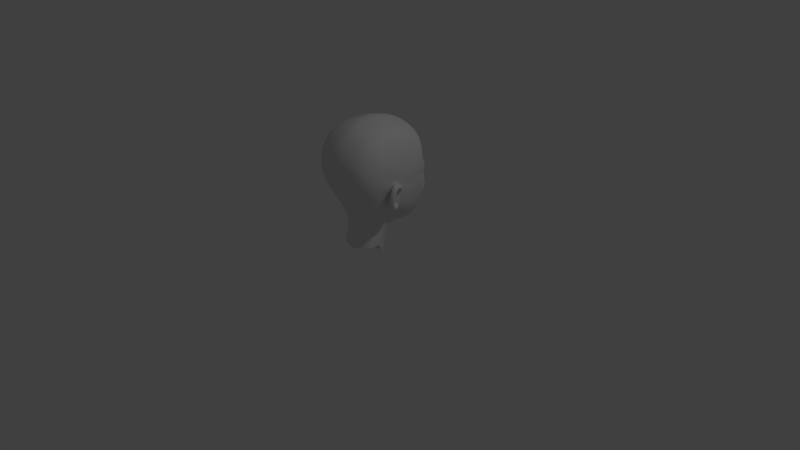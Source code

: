 # Source: JAPONES_FACE_V01.blend  (saved by Blender 2.79.0; exported with 4.5.12 LTS)
import bpy
from mathutils import Matrix  # noqa: F401  (used for matrix-valued properties, if any)

bpy.ops.wm.read_factory_settings(use_empty=True)
scene = bpy.context.scene
scene.name = 'Scene'

# ---- collections
col_collection_1 = bpy.data.collections.new('Collection 1'); scene.collection.children.link(col_collection_1)

# ---- world
world_world = bpy.data.worlds.new('World'); scene.world = world_world
world_world.color = (0.05088, 0.05088, 0.05088)
world_world.use_sun_shadow = False
world_world.sun_shadow_jitter_overblur = 0.0
world_world.cycles.sampling_method = 'MANUAL'

# ---- cameras
cam_camera = bpy.data.cameras.new('Camera')
cam_camera.clip_end = 100.0
cam_camera.lens = 35.0
cam_camera.sensor_width = 32.0
cam_camera.sensor_height = 18.0
cam_camera.ortho_scale = 7.314
cam_camera.dof.focus_distance = 0.0
cam_camera.dof.aperture_fstop = 128.0

# ---- lights
light_lamp = bpy.data.lights.new('Lamp', 'POINT')
light_lamp.transmission_factor = 0.0
light_lamp.cutoff_distance = 30.0
light_lamp.energy = 100.0
light_lamp.shadow_buffer_clip_start = 1.001
light_lamp.shadow_soft_size = 0.1
light_lamp.shadow_maximum_resolution = 0.006
light_lamp.use_absolute_resolution = True

# ---- meshes
me_olhos = bpy.data.meshes.new('OLHOS')
me_olhos.from_pydata([(0.1821, 1.201, -0.6469), (0.1846, 1.219, -0.6071), (0.2644, 1.19, -0.6101), (0.2524, 1.176, -0.6496), (0.1901, 1.21, -0.5216), (0.1926, 1.184, -0.4863), (0.2447, 1.166, -0.4882), (0.2603, 1.185, -0.5243), (0.1804, 1.17, -0.6782), (0.2325, 1.152, -0.6802), (0.1873, 1.222, -0.5635), (0.2672, 1.193, -0.5666), (0.1944, 1.148, -0.4618), (0.1954, 1.105, -0.4512), (0.2222, 1.138, -0.4629), (0.1795, 1.131, -0.6973), (0.2072, 1.121, -0.6984), (0.1795, 1.087, -0.7018), (0.2983, 1.121, -0.5221), (0.3104, 1.12, -0.5641), (0.2372, 1.113, -0.462), (0.2607, 1.104, -0.6786), (0.2222, 1.096, -0.6975), (0.3077, 1.117, -0.6076), (0.2729, 1.118, -0.4866), (0.2904, 1.112, -0.6474), (0.2324, 1.084, -0.4596), (0.264, 1.064, -0.4821), (0.2175, 1.067, -0.6951), (0.294, 1.034, -0.6008), (0.2784, 1.038, -0.6413), (0.2863, 1.047, -0.516), (0.2518, 1.05, -0.6741), (0.2968, 1.037, -0.5572), (0.222, 0.99, -0.6343), (0.2099, 1.014, -0.6689), (0.2299, 0.999, -0.509), (0.2326, 0.9821, -0.5492), (0.2101, 1.065, -0.4568), (0.1952, 1.048, -0.6923), (0.2298, 0.979, -0.5927), (0.2221, 1.028, -0.4769), (0.1547, 1.013, -0.6654), (0.1658, 1.047, -0.6905), (0.148, 0.9815, -0.5438), (0.1452, 0.9783, -0.5873), (0.1807, 1.064, -0.455), (0.1669, 1.027, -0.4734), (0.1476, 0.9894, -0.6295), (0.1555, 0.9984, -0.5042), (0.07972, 1.032, -0.587), (0.08995, 1.037, -0.6293), (0.1241, 1.062, -0.4732), (0.09791, 1.046, -0.504), (0.1119, 1.049, -0.6652), (0.08248, 1.035, -0.5435), (0.158, 1.083, -0.4549), (0.1431, 1.066, -0.6904), (0.08407, 1.119, -0.5083), (0.06675, 1.118, -0.5485), (0.1525, 1.112, -0.4566), (0.1017, 1.103, -0.6684), (0.1376, 1.095, -0.6921), (0.06399, 1.115, -0.592), (0.1139, 1.117, -0.4764), (0.07612, 1.11, -0.6337), (0.1669, 1.138, -0.4593), (0.1409, 1.165, -0.4816), (0.152, 1.121, -0.6948), (0.1054, 1.189, -0.5999), (0.1125, 1.175, -0.6406), (0.1205, 1.184, -0.5153), (0.1287, 1.151, -0.6736), (0.1082, 1.192, -0.5564), (-0.2484, 1.201, -0.6469), (-0.2459, 1.219, -0.6071), (-0.1661, 1.19, -0.6101), (-0.1781, 1.176, -0.6496), (-0.2404, 1.21, -0.5216), (-0.2379, 1.184, -0.4863), (-0.1858, 1.166, -0.4882), (-0.1702, 1.185, -0.5243), (-0.2501, 1.17, -0.6782), (-0.198, 1.152, -0.6802), (-0.2432, 1.222, -0.5635), (-0.1633, 1.193, -0.5666), (-0.2361, 1.148, -0.4618), (-0.2351, 1.105, -0.4512), (-0.2084, 1.138, -0.4629), (-0.251, 1.131, -0.6973), (-0.2233, 1.121, -0.6984), (-0.251, 1.087, -0.7018), (-0.1322, 1.121, -0.5221), (-0.1201, 1.12, -0.5641), (-0.1933, 1.113, -0.462), (-0.1698, 1.104, -0.6786), (-0.2083, 1.096, -0.6975), (-0.1228, 1.117, -0.6076), (-0.1576, 1.118, -0.4866), (-0.1401, 1.112, -0.6474), (-0.1981, 1.084, -0.4596), (-0.1665, 1.064, -0.4821), (-0.213, 1.067, -0.6951), (-0.1365, 1.034, -0.6008), (-0.1521, 1.038, -0.6413), (-0.1442, 1.047, -0.516), (-0.1787, 1.05, -0.6741), (-0.1337, 1.037, -0.5572), (-0.2085, 0.99, -0.6343), (-0.2206, 1.014, -0.6689), (-0.2006, 0.999, -0.509), (-0.1979, 0.9821, -0.5492), (-0.2204, 1.065, -0.4568), (-0.2353, 1.048, -0.6923), (-0.2007, 0.979, -0.5927), (-0.2084, 1.028, -0.4769), (-0.2758, 1.013, -0.6654), (-0.2647, 1.047, -0.6905), (-0.2825, 0.9815, -0.5438), (-0.2853, 0.9783, -0.5873), (-0.2498, 1.064, -0.455), (-0.2636, 1.027, -0.4734), (-0.2829, 0.9894, -0.6295), (-0.275, 0.9984, -0.5042), (-0.3508, 1.032, -0.587), (-0.3405, 1.037, -0.6293), (-0.3064, 1.062, -0.4732), (-0.3326, 1.046, -0.504), (-0.3186, 1.049, -0.6652), (-0.348, 1.035, -0.5435), (-0.2725, 1.083, -0.4549), (-0.2874, 1.066, -0.6904), (-0.3464, 1.119, -0.5083), (-0.3637, 1.118, -0.5485), (-0.278, 1.112, -0.4566), (-0.3288, 1.103, -0.6684), (-0.2929, 1.095, -0.6921), (-0.3665, 1.115, -0.592), (-0.3166, 1.117, -0.4764), (-0.3544, 1.11, -0.6337), (-0.2636, 1.138, -0.4593), (-0.2896, 1.165, -0.4816), (-0.2785, 1.121, -0.6948), (-0.3251, 1.189, -0.5999), (-0.318, 1.175, -0.6406), (-0.31, 1.184, -0.5153), (-0.3018, 1.151, -0.6736), (-0.3223, 1.192, -0.5564)], [], [(0, 1, 2, 3), (4, 5, 6, 7), (8, 0, 3, 9), (10, 4, 7, 11), (12, 13, 14), (15, 8, 9, 16), (1, 10, 11, 2), (5, 12, 14, 6), (17, 15, 16), (11, 7, 18, 19), (14, 13, 20), (16, 9, 21, 22), (2, 11, 19, 23), (6, 14, 20, 24), (17, 16, 22), (3, 2, 23, 25), (7, 6, 24, 18), (9, 3, 25, 21), (24, 20, 26, 27), (17, 22, 28), (25, 23, 29, 30), (18, 24, 27, 31), (21, 25, 30, 32), (19, 18, 31, 33), (20, 13, 26), (22, 21, 32, 28), (23, 19, 33, 29), (32, 30, 34, 35), (33, 31, 36, 37), (26, 13, 38), (28, 32, 35, 39), (29, 33, 37, 40), (27, 26, 38, 41), (17, 28, 39), (30, 29, 40, 34), (31, 27, 41, 36), (39, 35, 42, 43), (40, 37, 44, 45), (41, 38, 46, 47), (17, 39, 43), (34, 40, 45, 48), (36, 41, 47, 49), (35, 34, 48, 42), (37, 36, 49, 44), (38, 13, 46), (48, 45, 50, 51), (49, 47, 52, 53), (42, 48, 51, 54), (44, 49, 53, 55), (46, 13, 56), (43, 42, 54, 57), (45, 44, 55, 50), (47, 46, 56, 52), (17, 43, 57), (55, 53, 58, 59), (56, 13, 60), (57, 54, 61, 62), (50, 55, 59, 63), (52, 56, 60, 64), (17, 57, 62), (51, 50, 63, 65), (53, 52, 64, 58), (54, 51, 65, 61), (64, 60, 66, 67), (17, 62, 68), (65, 63, 69, 70), (58, 64, 67, 71), (61, 65, 70, 72), (59, 58, 71, 73), (60, 13, 66), (62, 61, 72, 68), (63, 59, 73, 69), (72, 70, 0, 8), (73, 71, 4, 10), (66, 13, 12), (68, 72, 8, 15), (69, 73, 10, 1), (67, 66, 12, 5), (17, 68, 15), (70, 69, 1, 0), (71, 67, 5, 4), (74, 75, 76, 77), (78, 79, 80, 81), (82, 74, 77, 83), (84, 78, 81, 85), (86, 87, 88), (89, 82, 83, 90), (75, 84, 85, 76), (79, 86, 88, 80), (91, 89, 90), (85, 81, 92, 93), (88, 87, 94), (90, 83, 95, 96), (76, 85, 93, 97), (80, 88, 94, 98), (91, 90, 96), (77, 76, 97, 99), (81, 80, 98, 92), (83, 77, 99, 95), (98, 94, 100, 101), (91, 96, 102), (99, 97, 103, 104), (92, 98, 101, 105), (95, 99, 104, 106), (93, 92, 105, 107), (94, 87, 100), (96, 95, 106, 102), (97, 93, 107, 103), (106, 104, 108, 109), (107, 105, 110, 111), (100, 87, 112), (102, 106, 109, 113), (103, 107, 111, 114), (101, 100, 112, 115), (91, 102, 113), (104, 103, 114, 108), (105, 101, 115, 110), (113, 109, 116, 117), (114, 111, 118, 119), (115, 112, 120, 121), (91, 113, 117), (108, 114, 119, 122), (110, 115, 121, 123), (109, 108, 122, 116), (111, 110, 123, 118), (112, 87, 120), (122, 119, 124, 125), (123, 121, 126, 127), (116, 122, 125, 128), (118, 123, 127, 129), (120, 87, 130), (117, 116, 128, 131), (119, 118, 129, 124), (121, 120, 130, 126), (91, 117, 131), (129, 127, 132, 133), (130, 87, 134), (131, 128, 135, 136), (124, 129, 133, 137), (126, 130, 134, 138), (91, 131, 136), (125, 124, 137, 139), (127, 126, 138, 132), (128, 125, 139, 135), (138, 134, 140, 141), (91, 136, 142), (139, 137, 143, 144), (132, 138, 141, 145), (135, 139, 144, 146), (133, 132, 145, 147), (134, 87, 140), (136, 135, 146, 142), (137, 133, 147, 143), (146, 144, 74, 82), (147, 145, 78, 84), (140, 87, 86), (142, 146, 82, 89), (143, 147, 84, 75), (141, 140, 86, 79), (91, 142, 89), (144, 143, 75, 74), (145, 141, 79, 78)])
me_olhos.use_remesh_preserve_volume = False
me_olhos.use_remesh_preserve_attributes = False
me_olhos.use_mirror_vertex_groups = False
me_olhos.update()
me_japones = bpy.data.meshes.new('JAPONES')
me_japones.from_pydata([(-0.009788, 0.6935, -0.7145), (-0.009831, 0.6619, -0.7176), (-0.03274, 0.6659, -0.7185), (-0.03052, 0.7057, -0.7156), (-0.02105, 0.6959, -0.7151), (-0.04554, 0.6681, -0.719), (-0.1042, 0.6677, -0.7087), (-0.09344, 0.7196, -0.7008), (-0.06774, 0.7039, -0.7091), (-0.04128, 0.7204, -0.7106), (-0.2152, 0.5701, -0.6194), (-0.225, 0.6122, -0.6691), (-0.1845, 0.5926, -0.677), (-0.1893, 0.5859, -0.6647), (-0.1955, 0.5771, -0.6483), (-0.06004, 0.5896, -0.7225), (-0.03599, 0.5828, -0.7148), (-0.009903, 0.5705, -0.7229), (-0.009393, 0.5679, -0.6857), (-0.06143, 0.5765, -0.6876), (-0.04364, 0.7259, -0.8005), (-0.05915, 0.7288, -0.7978), (-0.06851, 0.7305, -0.7962), (-0.08077, 0.7388, -0.7889), (-0.06646, 0.7456, -0.8058), (-0.03745, 0.7402, -0.8137), (-0.1941, 0.6821, -0.6989), (-0.1897, 0.7115, -0.7089), (-0.109, 0.7595, -0.6814), (-0.1058, 0.7388, -0.6881), (-0.2352, 0.717, -0.6992), (-0.1655, 0.756, -0.6983), (-0.09865, 0.7933, -0.6975), (-0.01113, 0.7341, -0.8122), (-0.01095, 0.7201, -0.7995), (-0.02278, 0.7223, -0.7999), (-0.03238, 0.7242, -0.8003), (-0.05593, 0.9313, -0.698), (-0.06774, 0.9236, -0.6833), (-0.07506, 0.9636, -0.678), (-0.03509, 0.9787, -0.7048), (-0.03281, 0.9378, -0.7108), (-0.1704, 1.835, -0.1268), (-0.3326, 1.766, -0.1246), (-0.2897, 1.784, 0.1594), (-0.05912, 1.843, 0.1563), (-0.06291, 1.863, -0.1282), (-0.4991, 1.207, -0.2762), (-0.5167, 1.237, -0.1209), (-0.5019, 1.473, -0.1224), (-0.4691, 1.388, -0.4319), (-0.4845, 1.183, -0.4053), (-0.2044, 0.9639, -0.6688), (-0.2928, 0.9614, -0.6681), (-0.2309, 0.9946, -0.6739), (-0.1469, 1.014, -0.6579), (-0.1529, 0.9703, -0.6671), (-0.5162, 0.9769, -0.0333), (-0.5258, 1.022, -0.03048), (-0.5139, 1.009, -0.07372), (-0.5089, 1.007, -0.08714), (-0.4995, 0.9512, -0.08895), (-0.4625, 0.7876, -0.07362), (-0.5074, 0.8722, -0.02969), (-0.5165, 0.9255, -0.04072), (-0.4535, 0.7847, -0.0849), (-0.5184, 0.9328, 0.09541), (-0.5029, 0.9006, 0.07567), (-0.4905, 0.8746, 0.05687), (-0.5127, 0.8558, 0.05354), (-0.5452, 0.9238, 0.1027), (-0.4887, 0.9762, -0.01015), (-0.5099, 1.029, -0.02049), (-0.5017, 1.042, -0.01788), (-0.4878, 0.9355, 0.01441), (-0.4811, 0.8886, 0.008048), (-0.4772, 0.8883, 0.03249), (-0.4765, 0.8882, 0.0365), (-0.4845, 0.8928, 0.05346), (-0.4907, 0.924, 0.05178), (-0.4945, 0.9494, 0.04594), (-0.4923, 0.9702, 0.02379), (-0.5211, 0.9425, 0.0659), (-0.4769, 0.874, 0.02707), (-0.5161, 1.005, 0.02179), (-0.5216, 0.9794, 0.05261), (-0.5282, 1.079, 0.06836), (-0.5179, 1.095, 0.03457), (-0.5115, 1.085, 0.01111), (-0.5577, 0.9017, 0.1711), (-0.5193, 0.9017, 0.1711), (-0.5361, 0.9936, 0.1681), (-0.5444, 1.039, 0.1666), (-0.5828, 1.039, 0.1666), (-0.5276, 1.237, -0.01754), (-0.4931, 1.153, 0.007463), (-0.4981, 1.273, 0.2227), (-0.4981, 1.378, 0.2128), (-0.4981, 1.453, 0.1621), (0.001457, 0.6959, -0.7154), (0.0109, 0.7057, -0.7162), (0.01304, 0.6659, -0.7191), (0.04829, 0.7039, -0.7107), (0.07421, 0.7196, -0.7031), (0.08479, 0.6677, -0.7113), (0.02583, 0.6681, -0.72), (0.0218, 0.7204, -0.7114), (0.171, 0.5859, -0.6696), (0.1659, 0.5926, -0.6818), (0.2066, 0.6122, -0.675), (0.1982, 0.5701, -0.625), (0.1777, 0.5771, -0.6534), (0.0164, 0.5828, -0.7155), (0.04023, 0.5896, -0.7239), (0.04257, 0.5765, -0.689), (0.04436, 0.7456, -0.8073), (0.05913, 0.7388, -0.7909), (0.04667, 0.7305, -0.7978), (0.03728, 0.7288, -0.7991), (0.02169, 0.7259, -0.8014), (0.01515, 0.7402, -0.8144), (0.08692, 0.7388, -0.6907), (0.09029, 0.7595, -0.6842), (0.1702, 0.7115, -0.7138), (0.1749, 0.6821, -0.7039), (0.07951, 0.7933, -0.7), (0.1463, 0.756, -0.7026), (0.216, 0.717, -0.7054), (0.01045, 0.7242, -0.8009), (0.000864, 0.7223, -0.8002), (0.01578, 0.9787, -0.7055), (0.05646, 0.9636, -0.6798), (0.04899, 0.9236, -0.6849), (0.03679, 0.9313, -0.6993), (0.01333, 0.9378, -0.7114), (0.06338, 1.843, 0.1546), (0.2939, 1.784, 0.1514), (0.3291, 1.766, -0.1337), (0.1669, 1.835, -0.1314), (0.05938, 1.863, -0.1299), (0.4571, 1.388, -0.4446), (0.4984, 1.473, -0.1361), (0.5132, 1.237, -0.135), (0.4914, 1.207, -0.2898), (0.4732, 1.183, -0.4184), (0.1288, 1.014, -0.6617), (0.2124, 0.9946, -0.68), (0.2744, 0.9614, -0.6759), (0.186, 0.9639, -0.6742), (0.1345, 0.9703, -0.671), (0.5063, 1.007, -0.101), (0.5117, 1.009, -0.08777), (0.5247, 1.022, -0.04487), (0.5151, 0.9769, -0.04742), (0.4969, 0.9512, -0.1026), (0.5152, 0.9255, -0.05485), (0.5064, 0.8722, -0.04358), (0.4603, 0.7876, -0.08626), (0.451, 0.7847, -0.09729), (0.5139, 0.8558, 0.03948), (0.4919, 0.8746, 0.04341), (0.5048, 0.9006, 0.06187), (0.5208, 0.9328, 0.08118), (0.5478, 0.9238, 0.08777), (0.5011, 1.042, -0.03162), (0.5092, 1.029, -0.03445), (0.4882, 0.9762, -0.02353), (0.4928, 0.9702, 0.01029), (0.4956, 0.9494, 0.03238), (0.4919, 0.924, 0.03832), (0.4858, 0.8928, 0.04017), (0.4773, 0.8882, 0.02343), (0.4779, 0.8883, 0.0194), (0.4812, 0.8886, -0.005134), (0.4881, 0.9355, 0.001037), (0.5227, 0.9425, 0.0516), (0.4775, 0.874, 0.01399), (0.5187, 1.095, 0.02037), (0.5298, 1.079, 0.05387), (0.5228, 0.9794, 0.0383), (0.5165, 1.005, 0.007643), (0.5116, 1.085, -0.002904), (0.5488, 1.039, 0.1516), (0.5405, 0.9936, 0.1534), (0.5238, 0.9017, 0.1569), (0.5622, 0.9017, 0.1558), (0.5871, 1.039, 0.1506), (0.5038, 1.378, 0.1991), (0.5041, 1.273, 0.209), (0.4931, 1.153, -0.006047), (0.5269, 1.237, -0.03199), (0.5024, 1.453, 0.1484), (-0.009555, 0.5252, -0.6975), (-0.05853, 0.5321, -0.6988), (-0.01012, 0.603, -0.7389), (-0.03538, 0.6106, -0.7379), (-0.03463, 0.6407, -0.7351), (-0.01001, 0.6365, -0.7304), (-0.1722, 0.6239, -0.6891), (-0.1566, 0.6768, -0.7004), (-0.1127, 0.643, -0.7283), (-0.04995, 0.644, -0.7359), (-0.02232, 0.7123, -0.7824), (-0.01071, 0.71, -0.7818), (-0.1215, 0.6085, -0.7255), (-0.1235, 0.5897, -0.7022), (-0.05841, 0.6177, -0.7281), (-0.124, 0.5426, -0.697), (-0.1224, 0.5211, -0.674), (-0.1367, 0.5289, -0.6663), (-0.1811, 0.5534, -0.6557), (-0.05498, 0.5047, -0.6757), (-0.03881, 0.7897, -0.8202), (-0.01123, 0.7893, -0.8197), (-0.03931, 0.819, -0.795), (-0.01092, 0.8177, -0.7974), (-0.03684, 0.8697, -0.7476), (-0.01027, 0.8683, -0.75), (-0.1848, 0.5389, -0.6294), (-0.1205, 0.5038, -0.6467), (-0.1662, 0.5165, -0.6374), (-0.009247, 0.4995, -0.675), (-0.008954, 0.4809, -0.6536), (-0.05428, 0.4834, -0.6497), (-0.125, 0.5765, -0.6859), (-0.05777, 0.815, -0.7853), (-0.05549, 0.8604, -0.7391), (-0.07059, 0.7878, -0.7995), (-0.008921, 0.4333, -0.6512), (-0.05377, 0.4482, -0.6409), (-0.245, 0.6253, -0.6544), (-0.2093, 0.532, -0.6016), (-0.2404, 0.5695, -0.5893), (-0.1845, 0.5069, -0.6148), (-0.116, 0.4666, -0.6341), (-0.2571, 0.575, -0.5712), (-0.2846, 0.6217, -0.6281), (-0.1215, 0.4468, -0.6129), (-0.2047, 0.492, -0.5946), (-0.2354, 0.5209, -0.5744), (-0.06004, 0.42, -0.6287), (-0.008765, 0.4098, -0.6398), (-0.2538, 0.5177, -0.5264), (-0.2831, 0.5884, -0.5484), (-0.1072, 0.4071, -0.5935), (-0.2079, 0.4686, -0.5501), (-0.3089, 0.6387, -0.6017), (-0.05207, 0.3874, -0.6063), (-0.008569, 0.3747, -0.6255), (-0.3116, 0.5933, -0.5169), (-0.3579, 0.6729, -0.5426), (-0.3117, 0.7641, -0.6666), (-0.07166, 0.3674, -0.5504), (-0.1141, 0.392, -0.4951), (-0.007902, 0.3533, -0.5768), (-0.2037, 0.8042, -0.7101), (-0.08525, 0.8353, -0.7014), (-0.272, 0.5151, -0.4709), (-0.2184, 0.4628, -0.4596), (-0.07956, 0.8017, -0.7453), (-0.06797, 0.8559, -0.7202), (-0.09012, 0.782, -0.7752), (-0.0676, 0.7251, -0.7791), (-0.09244, 0.7287, -0.764), (-0.3404, 0.5985, -0.2677), (-0.247, 0.4921, -0.3437), (-0.2201, 0.4985, -0.1774), (-0.2789, 0.5947, -0.09535), (-0.1796, 0.442, -0.3782), (-0.1024, 0.394, -0.4043), (-0.1026, 0.4296, -0.2417), (-0.1489, 0.4585, -0.2144), (-0.05909, 0.3664, -0.4161), (-0.05754, 0.4151, -0.2572), (-0.005945, 0.3615, -0.434), (-0.003788, 0.4003, -0.2765), (-0.3331, 0.5961, -0.4028), (-0.4028, 0.712, -0.3849), (-0.1915, 0.8894, -0.6967), (-0.09766, 0.9004, -0.6905), (-0.3851, 0.8366, -0.6275), (-0.1024, 0.7523, -0.7336), (-0.009687, 0.9774, -0.7071), (-0.03108, 1.01, -0.7034), (-0.00967, 1.008, -0.7059), (-0.03499, 1.07, -0.7218), (-0.03409, 1.031, -0.7098), (-0.062, 1.022, -0.6899), (-0.0462, 1.063, -0.697), (-0.1085, 1.026, -0.6606), (-0.1078, 1.045, -0.6377), (-0.009769, 0.9365, -0.7131), (-0.009786, 1.038, -0.7143), (-0.07167, 0.9982, -0.6792), (-0.1249, 0.9333, -0.6797), (-0.1107, 0.9638, -0.6689), (-0.1004, 0.7742, -0.7056), (-0.301, 0.9189, -0.6908), (-0.3729, 0.8987, -0.6595), (-0.3571, 0.9691, -0.6502), (-0.4444, 0.8831, -0.4176), (-0.458, 0.948, -0.4474), (-0.1379, 1.131, -0.7058), (-0.09656, 1.184, -0.7247), (-0.06041, 1.199, -0.7649), (-0.1961, 1.189, -0.6878), (-0.224, 1.25, -0.675), (-0.2066, 1.297, -0.6835), (-0.125, 1.051, -0.6419), (-0.1488, 1.119, -0.6827), (-0.1455, 1.129, -0.6886), (-0.1923, 1.156, -0.7045), (-0.3075, 1.226, -0.6757), (-0.3275, 1.274, -0.6012), (-0.328, 1.314, -0.6059), (-0.2676, 1.161, -0.6768), (-0.4041, 1.191, -0.6165), (-0.4433, 1.238, -0.5307), (-0.4627, 1.267, -0.5128), (-0.4264, 1.135, -0.5833), (-0.4649, 1.174, -0.4365), (-0.01049, 1.203, -0.7657), (-0.009915, 1.072, -0.7238), (-0.07117, 1.418, -0.7486), (-0.01027, 1.422, -0.7494), (-0.06984, 1.624, -0.6484), (-0.008894, 1.628, -0.6493), (-0.06871, 1.775, -0.4568), (-0.00627, 1.78, -0.4577), (-0.001767, 1.867, -0.129), (0.00213, 1.847, 0.1555), (-0.0577, 1.729, 0.3748), (0.005053, 1.732, 0.3689), (-0.05674, 1.513, 0.5246), (0.007035, 1.523, 0.5136), (-0.05646, 1.286, 0.5583), (0.007607, 1.286, 0.5553), (-0.05676, 1.062, 0.512), (0.007002, 1.067, 0.5111), (-0.05769, 0.8271, 0.3724), (0.005087, 0.8293, 0.3713), (-0.05867, 0.6019, 0.2305), (0.003071, 0.6012, 0.2242), (-0.05788, 0.429, 0.2103), (0.004646, 0.4326, 0.2091), (-0.443, 0.7481, -0.2497), (-0.4651, 0.9206, -0.249), (-0.4829, 0.9996, -0.2475), (-0.1755, 1.737, -0.4481), (-0.4333, 1.681, -0.1233), (-0.4295, 1.661, 0.1612), (-0.324, 1.661, -0.4387), (-0.414, 1.588, -0.4328), (-0.3329, 1.412, -0.6084), (-0.1967, 1.416, -0.6898), (-0.4364, 1.373, -0.5128), (-0.1754, 1.605, -0.647), (-0.3363, 1.543, -0.5823), (-0.3175, 1.037, -0.6605), (-0.2001, 1.016, -0.657), (-0.3267, 0.9996, -0.6589), (-0.3978, 1.017, -0.619), (-0.05584, 0.7162, -0.7105), (-0.03145, 0.715, -0.7829), (-0.05767, 0.731, -0.7795), (-0.04482, 0.725, -0.7848), (-0.1364, 1.027, -0.6259), (-0.4342, 1.089, -0.5468), (-0.3186, 1.086, -0.619), (-0.3058, 1.125, -0.6666), (-0.02208, 0.8475, -0.5991), (-0.02668, 0.8536, -0.6954), (-0.04336, 0.8614, -0.6886), (-0.04098, 0.8421, -0.599), (-0.1976, 0.9237, -0.6872), (-0.4554, 0.9876, -0.5005), (-0.4773, 1.056, -0.2557), (-0.4698, 1.038, -0.3516), (-0.4101, 1.5, -0.4966), (-0.4631, 1.059, -0.4148), (-0.2845, 0.8784, -0.7028), (-0.5109, 1.088, -0.09229), (-0.1459, 0.359, -0.1832), (-0.09959, 0.3456, -0.2149), (-0.09499, 0.1945, -0.1742), (-0.1413, 0.2075, -0.1357), (-0.1891, 0.3778, -0.1399), (-0.172, 0.21, -0.08291), (-0.05452, 0.3395, -0.2323), (-0.04992, 0.1865, -0.1943), (-0.003464, 0.3345, -0.2528), (-0.00297, 0.188, -0.2168), (-0.2126, 0.4278, -0.04822), (-0.2308, 0.2191, 0.02356), (-0.1418, 0.01694, -0.1154), (-0.1721, 0.02983, -0.08573), (-0.08126, 0.01145, -0.1624), (-0.1051, 0.01124, -0.1426), (-0.05804, 0.01491, -0.1728), (-0.002528, 0.02001, -0.1846), (-0.518, 1.093, -0.06978), (-0.5566, 1.095, 0.07113), (-0.5645, 1.016, 0.09991), (-0.6063, 1.023, 0.1111), (-0.5984, 1.102, 0.0823), (-0.5687, 1.152, 0.1152), (-0.6105, 1.146, 0.1043), (-0.6246, 1.033, 0.1557), (-0.5544, 0.8501, 0.04265), (-0.587, 0.9159, 0.09957), (-0.5368, 1.036, -0.0426), (-0.525, 1.034, -0.06506), (-0.4983, 0.8102, 0.09472), (-0.5918, 0.8927, 0.1603), (-0.5401, 0.8045, 0.08383), (-0.4968, 0.8551, 0.01873), (-0.5186, 0.8613, -0.02334), (-0.5385, 0.8494, 0.007837), (-0.5447, 1.102, 0.02749), (-0.5865, 1.108, 0.0166), (-0.4664, 0.7771, 0.01218), (-0.5082, 0.7714, 0.001289), (-0.4735, 0.7831, -0.06038), (-0.5195, 0.929, -0.01305), (-0.5349, 1.011, 0.09299), (-0.5372, 1.091, 8.7e-05), (-0.5466, 1.088, -0.05999), (-0.5789, 1.069, -0.02918), (-0.5732, 1.147, -0.003427), (-0.5315, 1.153, 0.007463), (-0.1686, 1.046, -0.4578), (-0.1319, 1.052, -0.4611), (-0.2215, 1.086, -0.404), (-0.2208, 1.057, -0.4279), (-0.1082, 1.054, -0.465), (-0.1371, 1.111, -0.4739), (-0.1641, 1.127, -0.4617), (-0.2075, 1.129, -0.4457), (-0.2295, 1.109, -0.4148), (-0.1219, 1.093, -0.4702), (-0.2897, 1.676, 0.3566), (-0.4295, 1.565, 0.3041), (-0.4295, 1.059, 0.3306), (-0.4981, 1.086, 0.1221), (-0.4643, 1.021, 0.03339), (-0.4295, 0.9167, 0.2137), (-0.2897, 0.6053, 0.1771), (-0.2264, 0.4282, 0.1518), (-0.4295, 1.396, 0.3908), (-0.2897, 1.47, 0.489), (-0.2897, 1.06, 0.4532), (-0.2897, 0.8562, 0.3204), (-0.4295, 1.222, 0.3922), (-0.2897, 1.266, 0.5065), (-0.4981, 1.148, 0.1971), (-0.2782, 0.6066, 0.05448), (-0.2149, 0.4295, 0.02918), (-0.2377, 0.2423, 0.0899), (-0.2492, 0.241, 0.2125), (-0.05912, 0.197, 0.2715), (-0.5303, 1.152, 0.1152), (-0.4599, 0.8102, 0.09472), (-0.428, 0.7771, 0.01218), (-0.4772, 1.079, 0.008616), (-0.4687, 1.023, 0.009232), (-0.4552, 0.9338, 0.01021), (0.03937, 0.5321, -0.7001), (0.01448, 0.6407, -0.7358), (0.01515, 0.6106, -0.7386), (0.1532, 0.6239, -0.6936), (0.09269, 0.643, -0.7311), (0.1373, 0.6768, -0.7044), (0.02978, 0.644, -0.737), (0.000884, 0.7123, -0.7827), (0.1015, 0.6085, -0.7286), (0.1042, 0.5897, -0.7053), (0.03845, 0.6177, -0.7294), (0.1049, 0.5426, -0.7002), (0.163, 0.5534, -0.6604), (0.1184, 0.5289, -0.6698), (0.1039, 0.5211, -0.6771), (0.03645, 0.5047, -0.677), (0.01633, 0.7897, -0.8209), (0.01752, 0.819, -0.7958), (0.01635, 0.8697, -0.7484), (0.1675, 0.5389, -0.6342), (0.1487, 0.5165, -0.6417), (0.1027, 0.5038, -0.6497), (0.03646, 0.4834, -0.6509), (0.1061, 0.5765, -0.689), (0.03522, 0.8604, -0.7403), (0.03624, 0.815, -0.7865), (0.04867, 0.7878, -0.8011), (0.0362, 0.4482, -0.6421), (0.227, 0.6253, -0.6609), (0.2242, 0.5695, -0.5957), (0.1927, 0.532, -0.6071), (0.1676, 0.5069, -0.6196), (0.09861, 0.4666, -0.637), (0.2673, 0.6217, -0.6356), (0.2413, 0.575, -0.5781), (0.1883, 0.492, -0.6), (0.1046, 0.4468, -0.616), (0.2195, 0.5209, -0.5806), (0.0428, 0.42, -0.6301), (0.2679, 0.5884, -0.556), (0.2393, 0.5177, -0.5331), (0.1928, 0.4686, -0.5556), (0.0909, 0.4071, -0.5962), (0.2923, 0.6387, -0.6099), (0.03545, 0.3874, -0.6075), (0.3429, 0.6729, -0.5522), (0.2973, 0.5933, -0.5253), (0.2933, 0.7641, -0.6749), (0.1005, 0.392, -0.498), (0.05655, 0.3674, -0.5521), (0.06601, 0.8353, -0.7034), (0.1842, 0.8042, -0.7154), (0.259, 0.5151, -0.4782), (0.2058, 0.4628, -0.4654), (0.04822, 0.8559, -0.7218), (0.05911, 0.8017, -0.7472), (0.06885, 0.782, -0.7774), (0.07148, 0.7287, -0.7662), (0.04623, 0.7251, -0.7806), (0.333, 0.5985, -0.277), (0.2762, 0.5947, -0.103), (0.2151, 0.4985, -0.1833), (0.2375, 0.4921, -0.3503), (0.1692, 0.442, -0.3829), (0.143, 0.4585, -0.2184), (0.09595, 0.4296, -0.2444), (0.09132, 0.394, -0.407), (0.05048, 0.4151, -0.2587), (0.04767, 0.3664, -0.4176), (0.3219, 0.5961, -0.4118), (0.3921, 0.712, -0.3958), (0.07871, 0.9004, -0.6929), (0.1723, 0.8894, -0.7017), (0.3678, 0.8366, -0.6378), (0.08227, 0.7523, -0.7362), (0.0118, 1.01, -0.704), (0.01521, 1.07, -0.7224), (0.02709, 1.063, -0.698), (0.04308, 1.022, -0.6914), (0.01463, 1.031, -0.7105), (0.09025, 1.045, -0.6404), (0.09038, 1.026, -0.6633), (0.05304, 0.9982, -0.6809), (0.09238, 0.9638, -0.6717), (0.1062, 0.9333, -0.6829), (0.08103, 0.7742, -0.7081), (0.3392, 0.9691, -0.6598), (0.3547, 0.8987, -0.6695), (0.282, 0.9189, -0.6988), (0.4456, 0.948, -0.4597), (0.4328, 0.8831, -0.4296), (0.07667, 1.184, -0.7271), (0.1185, 1.131, -0.7093), (0.03943, 1.199, -0.7663), (0.2054, 1.25, -0.6809), (0.1772, 1.189, -0.6929), (0.1878, 1.297, -0.6889), (0.13, 1.119, -0.6865), (0.1074, 1.051, -0.6451), (0.1266, 1.129, -0.6924), (0.2889, 1.226, -0.6839), (0.1729, 1.156, -0.7095), (0.3109, 1.274, -0.61), (0.3113, 1.314, -0.6147), (0.387, 1.191, -0.6273), (0.2489, 1.161, -0.6839), (0.4286, 1.238, -0.5426), (0.4485, 1.267, -0.5253), (0.4528, 1.174, -0.4491), (0.4103, 1.135, -0.5948), (0.05064, 1.418, -0.7503), (0.05205, 1.624, -0.6501), (0.05617, 1.775, -0.4586), (0.06795, 1.729, 0.373), (0.07109, 1.513, 0.5228), (0.07174, 1.286, 0.5566), (0.07076, 1.062, 0.5103), (0.06787, 0.8271, 0.3707), (0.06496, 0.6019, 0.2288), (0.0654, 0.429, 0.2087), (0.436, 0.7481, -0.2618), (0.476, 0.9996, -0.2607), (0.4581, 0.9206, -0.2617), (0.1632, 1.737, -0.4528), (0.4337, 1.661, 0.1494), (0.4297, 1.681, -0.1351), (0.402, 1.588, -0.444), (0.3119, 1.661, -0.4474), (0.1777, 1.416, -0.6949), (0.3161, 1.412, -0.6173), (0.4222, 1.373, -0.5245), (0.1576, 1.605, -0.6516), (0.3202, 1.543, -0.5913), (0.2993, 1.037, -0.669), (0.3807, 1.017, -0.6297), (0.3086, 0.9996, -0.6676), (0.182, 1.016, -0.6622), (0.03636, 0.7162, -0.7117), (0.009989, 0.715, -0.7834), (0.0363, 0.731, -0.7808), (0.02331, 0.725, -0.7857), (0.1192, 1.027, -0.6294), (0.3015, 1.086, -0.6275), (0.4191, 1.089, -0.5585), (0.2874, 1.125, -0.6747), (0.007621, 0.8536, -0.6959), (0.005665, 0.8475, -0.5995), (0.02456, 0.8421, -0.5999), (0.02448, 0.8614, -0.6896), (0.1787, 0.9237, -0.6923), (0.4415, 0.9876, -0.5128), (0.46, 1.038, -0.3643), (0.4701, 1.056, -0.2687), (0.3963, 1.5, -0.5076), (0.4516, 1.059, -0.4273), (0.2652, 0.8784, -0.7103), (0.5082, 1.088, -0.1063), (0.1408, 0.359, -0.1871), (0.1375, 0.2075, -0.1395), (0.09019, 0.1945, -0.1767), (0.09367, 0.3456, -0.2176), (0.1852, 0.3778, -0.1451), (0.1696, 0.21, -0.08758), (0.04458, 0.1865, -0.1956), (0.04814, 0.3395, -0.2337), (0.2112, 0.4278, -0.05403), (0.2314, 0.2191, 0.01723), (0.1697, 0.02983, -0.09041), (0.1386, 0.01694, -0.1193), (0.1012, 0.01124, -0.1454), (0.07678, 0.01145, -0.1646), (0.05328, 0.01491, -0.1744), (0.5159, 1.093, -0.08394), (0.5584, 1.095, 0.05586), (0.6004, 1.102, 0.06587), (0.6091, 1.023, 0.09442), (0.5671, 1.016, 0.0844), (0.6286, 1.033, 0.1385), (0.6131, 1.146, 0.08756), (0.5717, 1.152, 0.0996), (0.5895, 0.9159, 0.08345), (0.5554, 0.8501, 0.02745), (0.523, 1.034, -0.07942), (0.5355, 1.036, -0.05729), (0.5007, 0.8102, 0.08104), (0.5422, 0.8045, 0.06901), (0.5959, 0.8927, 0.144), (0.4971, 0.8551, 0.005112), (0.5385, 0.8494, -0.006918), (0.5178, 0.8613, -0.03754), (0.5452, 1.102, 0.01256), (0.5867, 1.108, 0.000529), (0.4717, 0.7831, -0.07333), (0.508, 0.7714, -0.01263), (0.4666, 0.7771, -0.000602), (0.519, 0.929, -0.02727), (0.5373, 1.011, 0.0783), (0.537, 1.091, -0.01463), (0.5447, 1.088, -0.07494), (0.5729, 1.147, -0.01913), (0.5779, 1.069, -0.04503), (0.5315, 1.153, -0.007099), (0.1192, 1.052, -0.4646), (0.156, 1.046, -0.4622), (0.209, 1.057, -0.4338), (0.2103, 1.086, -0.4099), (0.09544, 1.054, -0.4678), (0.1514, 1.127, -0.466), (0.1241, 1.111, -0.4774), (0.1952, 1.129, -0.4512), (0.218, 1.109, -0.4209), (0.109, 1.093, -0.4734), (0.2993, 1.676, 0.3485), (0.4376, 1.565, 0.2922), (0.4384, 1.059, 0.3187), (0.4352, 0.9167, 0.2018), (0.465, 1.021, 0.02066), (0.5013, 1.086, 0.1084), (0.2305, 0.4282, 0.1456), (0.2944, 0.6053, 0.1691), (0.303, 1.47, 0.4808), (0.44, 1.396, 0.3789), (0.2983, 0.8562, 0.3123), (0.302, 1.06, 0.4451), (0.3034, 1.266, 0.4984), (0.4401, 1.222, 0.3803), (0.5034, 1.148, 0.1834), (0.2796, 0.6066, 0.04684), (0.2157, 0.4295, 0.02328), (0.2549, 0.241, 0.2056), (0.2401, 0.2423, 0.08335), (0.06654, 0.197, 0.2698), (0.5333, 1.152, 0.1006), (0.4623, 0.8102, 0.08209), (0.4282, 0.7771, 0.00045), (0.4772, 1.079, -0.004459), (0.4688, 1.023, -0.00361), (0.4553, 0.9338, -0.002262), (0.005264, 0.197, 0.2706)], [], [(0, 1, 2, 3, 4), (5, 6, 7, 8, 9), (10, 11, 12, 13, 14), (15, 16, 17, 18, 19), (20, 21, 22, 23, 24, 25), (26, 27, 28, 29, 7), (27, 30, 31, 32, 28), (33, 34, 35, 36, 20, 25), (37, 38, 39, 40, 41), (42, 43, 44, 45, 46), (47, 48, 49, 50, 51), (52, 53, 54, 55, 56), (57, 58, 59, 60, 61), (62, 63, 64, 57, 61, 65), (66, 67, 68, 69, 70), (71, 72, 73, 58, 57), (74, 75, 76, 77, 78, 79, 80, 81, 71), (67, 82, 79, 78, 68), (78, 77, 76, 83, 68), (84, 85, 86, 87, 88), (89, 90, 91, 92, 93), (94, 95, 96, 97, 98), (99, 100, 101, 1, 0), (102, 103, 104, 105, 106), (107, 108, 109, 110, 111), (18, 17, 112, 113, 114), (115, 116, 117, 118, 119, 120), (121, 122, 123, 124, 103), (125, 126, 127, 123, 122), (119, 128, 129, 34, 33, 120), (130, 131, 132, 133, 134), (135, 136, 137, 138, 139), (140, 141, 142, 143, 144), (145, 146, 147, 148, 149), (150, 151, 152, 153, 154), (154, 153, 155, 156, 157, 158), (159, 160, 161, 162, 163), (152, 164, 165, 166, 153), (167, 168, 169, 170, 171, 172, 173, 174, 166), (170, 169, 175, 161, 160), (176, 172, 171, 170, 160), (177, 178, 179, 180, 181), (182, 183, 184, 185, 186), (187, 188, 189, 190, 191), (192, 193, 19, 18), (194, 195, 196, 197), (198, 199, 6, 200), (201, 5, 2, 196), (0, 4, 202, 203), (200, 6, 5, 201), (204, 205, 13, 12), (206, 15, 205, 204), (207, 208, 209, 210), (193, 211, 208, 207), (203, 202, 35, 34), (6, 199, 26, 7), (33, 25, 212, 213), (213, 212, 214, 215), (215, 214, 216, 217), (12, 11, 198), (210, 218, 10, 14), (209, 208, 219, 220), (211, 221, 222, 223), (208, 211, 223, 219), (201, 206, 204, 200), (200, 204, 12, 198), (209, 220, 218, 210), (19, 193, 207, 224), (224, 207, 210, 14), (221, 211, 193, 192), (216, 214, 225, 226), (212, 25, 24, 227), (214, 212, 227, 225), (223, 222, 228, 229), (199, 11, 230, 26), (10, 218, 231, 232), (218, 220, 233, 231), (11, 10, 232, 230), (219, 223, 229, 234), (220, 219, 234, 233), (230, 232, 235, 236), (233, 234, 237, 238), (231, 233, 238, 239), (232, 231, 239, 235), (26, 230, 236, 27), (234, 229, 240, 237), (229, 228, 241, 240), (235, 239, 242, 243), (238, 237, 244, 245), (236, 235, 243, 246), (239, 238, 245, 242), (27, 236, 246, 30), (237, 240, 247, 244), (240, 241, 248, 247), (246, 243, 249, 250), (30, 246, 250, 251), (244, 247, 252, 253), (247, 248, 254, 252), (32, 31, 255, 256), (243, 242, 257, 249), (245, 244, 253, 258), (242, 245, 258, 257), (226, 225, 259, 260), (225, 227, 261, 259), (23, 261, 227, 24), (23, 22, 262, 263), (264, 265, 266, 267), (268, 269, 270, 271), (265, 268, 271, 266), (269, 272, 273, 270), (272, 274, 275, 273), (249, 257, 276), (250, 249, 276, 277), (256, 255, 278, 279), (251, 250, 277, 280), (7, 29, 281, 263), (252, 254, 274, 272), (253, 252, 272, 269), (257, 258, 268, 265), (258, 253, 269, 268), (276, 257, 265, 264), (282, 40, 283, 284), (285, 286, 287, 288), (288, 287, 289, 290), (37, 226, 260, 38), (256, 260, 32), (217, 216, 41, 291), (291, 41, 40, 282), (284, 283, 286, 292), (283, 40, 39, 293), (41, 216, 226, 37), (293, 39, 294, 295), (39, 38, 279, 294), (38, 260, 256, 279), (263, 281, 261, 23), (281, 29, 28, 296), (259, 261, 281, 296), (296, 28, 32), (260, 259, 296, 32), (53, 297, 298, 299), (298, 280, 300, 301), (288, 290, 302, 303), (285, 288, 303, 304), (303, 302, 305, 306), (304, 303, 306, 307), (302, 290, 308, 309), (305, 302, 309, 310), (305, 310, 311, 312), (306, 305, 312, 313), (307, 306, 313, 314), (312, 311, 315, 316), (313, 312, 316, 317), (314, 313, 317, 318), (317, 316, 319, 320), (318, 317, 320, 51), (285, 304, 321, 322), (321, 304, 323, 324), (324, 323, 325, 326), (326, 325, 327, 328), (328, 327, 46, 329), (329, 46, 45, 330), (330, 45, 331, 332), (332, 331, 333, 334), (334, 333, 335, 336), (336, 335, 337, 338), (338, 337, 339, 340), (340, 339, 341, 342), (342, 341, 343, 344), (264, 267, 65, 345), (276, 264, 345, 277), (301, 300, 346, 347), (277, 300, 280), (345, 346, 300, 277), (346, 345, 65, 61), (347, 346, 61, 60), (46, 327, 348, 42), (44, 43, 349, 350), (43, 351, 352, 349), (350, 349, 49, 98), (349, 352, 50, 49), (98, 49, 48, 94), (307, 314, 353, 354), (355, 353, 314, 318), (325, 323, 354, 356), (354, 323, 304, 307), (42, 348, 351, 43), (327, 325, 356, 348), (353, 357, 356, 354), (351, 348, 356, 357), (294, 56, 295), (55, 308, 290, 289), (292, 286, 285, 322), (287, 286, 283, 293), (289, 287, 293, 295), (358, 359, 360, 361), (56, 55, 289, 295), (8, 362, 9), (202, 4, 3, 363), (8, 262, 364, 362), (363, 3, 9, 365), (262, 8, 7, 263), (22, 21, 364, 262), (202, 363, 36, 35), (365, 20, 36, 363), (359, 366, 54, 360), (55, 54, 366, 308), (358, 361, 367, 368), (368, 367, 319, 369), (369, 319, 316, 315), (365, 9, 370, 371), (364, 21, 20, 365), (362, 364, 372, 373), (364, 365, 371, 372), (9, 362, 373, 370), (373, 372, 371, 370), (3, 2, 5, 9), (196, 2, 1, 197), (294, 374, 52, 56), (301, 375, 299, 298), (347, 376, 377, 301), (318, 51, 50, 355), (50, 352, 378, 355), (352, 351, 357, 378), (355, 378, 357, 353), (319, 367, 379, 320), (375, 379, 367, 361), (280, 298, 297, 380), (53, 299, 360, 54), (299, 375, 361, 360), (320, 379, 377, 51), (301, 377, 379, 375), (48, 47, 376, 381), (60, 381, 376, 347), (376, 47, 51, 377), (17, 16, 195, 194), (13, 205, 224, 14), (205, 15, 19, 224), (195, 16, 15, 206), (196, 195, 206, 201), (382, 383, 384, 385), (386, 382, 385, 387), (383, 388, 389, 384), (388, 390, 391, 389), (392, 386, 387, 393), (393, 387, 394, 395), (385, 384, 396, 397), (387, 385, 397, 394), (384, 389, 398, 396), (389, 391, 399, 398), (381, 60, 59, 400), (401, 402, 403, 404), (93, 405, 406, 407), (70, 69, 408, 409), (59, 58, 410, 411), (412, 89, 413, 414), (415, 63, 416, 417), (418, 401, 404, 419), (62, 420, 421, 422), (63, 415, 83, 75), (71, 81, 84, 72), (415, 69, 68, 83), (57, 423, 74, 71), (70, 402, 424, 66), (402, 401, 86, 424), (401, 418, 87, 86), (418, 425, 88, 87), (425, 58, 73, 88), (74, 423, 63, 75), (72, 84, 88, 73), (84, 81, 80, 85), (85, 80, 79, 82), (83, 76, 75), (86, 85, 82, 424), (424, 82, 67, 66), (426, 427, 419, 428), (426, 411, 410, 427), (428, 419, 404, 406), (406, 404, 403, 407), (407, 403, 409, 413), (413, 409, 408, 414), (414, 408, 417, 421), (421, 417, 416, 422), (429, 400, 426, 428), (420, 412, 414, 421), (425, 418, 419, 427), (69, 415, 417, 408), (400, 59, 411, 426), (89, 93, 407, 413), (63, 62, 422, 416), (58, 425, 427, 410), (402, 70, 409, 403), (405, 429, 428, 406), (57, 64, 423), (423, 64, 63), (366, 359, 430, 431), (358, 368, 432, 433), (308, 366, 431, 434), (311, 310, 435, 436), (359, 358, 433, 430), (315, 311, 436, 437), (369, 315, 437, 438), (310, 309, 439, 435), (368, 369, 438, 432), (309, 308, 434, 439), (380, 251, 280), (297, 374, 278, 380), (198, 11, 199), (52, 374, 297, 53), (278, 374, 294, 279), (278, 255, 251, 380), (255, 31, 30, 251), (45, 44, 440, 331), (44, 350, 441, 440), (442, 443, 444, 445), (350, 98, 97, 441), (341, 446, 447, 343), (440, 441, 448, 449), (441, 97, 96, 448), (331, 440, 449, 333), (337, 450, 451, 339), (449, 448, 452, 453), (448, 96, 454, 452), (333, 449, 453, 335), (335, 453, 450, 337), (450, 442, 445, 451), (453, 452, 442, 450), (452, 454, 443, 442), (339, 451, 446, 341), (451, 445, 455, 446), (446, 455, 456, 447), (447, 456, 457, 458), (343, 447, 458, 459), (267, 266, 386, 392), (273, 275, 390, 388), (270, 273, 388, 383), (266, 271, 382, 386), (271, 270, 383, 382), (429, 405, 460, 95), (89, 412, 461, 90), (405, 93, 92, 460), (412, 420, 462, 461), (460, 92, 463, 95), (48, 381, 95, 94), (400, 429, 95, 381), (444, 443, 463, 464), (465, 90, 461, 462), (463, 92, 91, 464), (464, 91, 90, 465), (445, 444, 464, 465), (420, 62, 65, 462), (65, 267, 455, 462), (455, 445, 465, 462), (443, 454, 95, 463), (96, 95, 454), (392, 456, 455, 267), (456, 392, 393, 457), (192, 18, 114, 466), (194, 197, 467, 468), (469, 470, 104, 471), (472, 467, 101, 105), (0, 203, 473, 99), (470, 472, 105, 104), (474, 108, 107, 475), (476, 474, 475, 113), (477, 478, 479, 480), (466, 477, 480, 481), (203, 34, 129, 473), (104, 103, 124, 471), (33, 213, 482, 120), (213, 215, 483, 482), (215, 217, 484, 483), (108, 469, 109), (478, 111, 110, 485), (479, 486, 487, 480), (481, 488, 222, 221), (480, 487, 488, 481), (472, 470, 474, 476), (470, 469, 108, 474), (479, 478, 485, 486), (114, 489, 477, 466), (489, 111, 478, 477), (221, 192, 466, 481), (484, 490, 491, 483), (482, 492, 115, 120), (483, 491, 492, 482), (488, 493, 228, 222), (471, 124, 494, 109), (110, 495, 496, 485), (485, 496, 497, 486), (109, 494, 495, 110), (487, 498, 493, 488), (486, 497, 498, 487), (494, 499, 500, 495), (497, 501, 502, 498), (496, 503, 501, 497), (495, 500, 503, 496), (124, 123, 499, 494), (498, 502, 504, 493), (493, 504, 241, 228), (500, 505, 506, 503), (501, 507, 508, 502), (499, 509, 505, 500), (503, 506, 507, 501), (123, 127, 509, 499), (502, 508, 510, 504), (504, 510, 248, 241), (509, 511, 512, 505), (127, 513, 511, 509), (508, 514, 515, 510), (510, 515, 254, 248), (125, 516, 517, 126), (505, 512, 518, 506), (507, 519, 514, 508), (506, 518, 519, 507), (490, 520, 521, 491), (491, 521, 522, 492), (116, 115, 492, 522), (116, 523, 524, 117), (525, 526, 527, 528), (529, 530, 531, 532), (528, 527, 530, 529), (532, 531, 533, 534), (534, 533, 275, 274), (512, 535, 518), (511, 536, 535, 512), (516, 537, 538, 517), (513, 539, 536, 511), (103, 523, 540, 121), (515, 534, 274, 254), (514, 532, 534, 515), (518, 528, 529, 519), (519, 529, 532, 514), (535, 525, 528, 518), (282, 284, 541, 130), (542, 543, 544, 545), (543, 546, 547, 544), (133, 132, 520, 490), (516, 125, 520), (217, 291, 134, 484), (291, 282, 130, 134), (284, 292, 545, 541), (541, 548, 131, 130), (134, 133, 490, 484), (548, 549, 550, 131), (131, 550, 537, 132), (132, 537, 516, 520), (523, 116, 522, 540), (540, 551, 122, 121), (521, 551, 540, 522), (551, 125, 122), (520, 125, 551, 521), (147, 552, 553, 554), (553, 555, 556, 539), (543, 557, 558, 546), (542, 559, 557, 543), (557, 560, 561, 558), (559, 562, 560, 557), (558, 563, 564, 546), (561, 565, 563, 558), (561, 566, 567, 565), (560, 568, 566, 561), (562, 569, 568, 560), (566, 570, 571, 567), (568, 572, 570, 566), (569, 573, 572, 568), (572, 574, 575, 570), (573, 144, 574, 572), (542, 322, 321, 559), (321, 324, 576, 559), (324, 326, 577, 576), (326, 328, 578, 577), (328, 329, 139, 578), (329, 330, 135, 139), (330, 332, 579, 135), (332, 334, 580, 579), (334, 336, 581, 580), (336, 338, 582, 581), (338, 340, 583, 582), (340, 342, 584, 583), (342, 344, 585, 584), (525, 586, 158, 526), (535, 536, 586, 525), (555, 587, 588, 556), (536, 539, 556), (586, 536, 556, 588), (588, 154, 158, 586), (587, 150, 154, 588), (139, 138, 589, 578), (136, 590, 591, 137), (137, 591, 592, 593), (590, 191, 141, 591), (591, 141, 140, 592), (191, 190, 142, 141), (562, 594, 595, 569), (596, 573, 569, 595), (577, 597, 594, 576), (594, 562, 559, 576), (138, 137, 593, 589), (578, 589, 597, 577), (595, 594, 597, 598), (593, 598, 597, 589), (550, 549, 149), (145, 547, 546, 564), (292, 322, 542, 545), (544, 548, 541, 545), (547, 549, 548, 544), (599, 600, 601, 602), (149, 549, 547, 145), (102, 106, 603), (473, 604, 100, 99), (102, 603, 605, 524), (604, 606, 106, 100), (524, 523, 103, 102), (117, 524, 605, 118), (473, 129, 128, 604), (606, 604, 128, 119), (602, 601, 146, 607), (145, 564, 607, 146), (599, 608, 609, 600), (608, 610, 575, 609), (610, 571, 570, 575), (606, 611, 612, 106), (605, 606, 119, 118), (603, 613, 614, 605), (605, 614, 611, 606), (106, 612, 613, 603), (613, 612, 611, 614), (100, 106, 105, 101), (467, 197, 1, 101), (550, 149, 148, 615), (555, 553, 552, 616), (587, 555, 617, 618), (573, 596, 140, 144), (140, 596, 619, 592), (592, 619, 598, 593), (596, 595, 598, 619), (575, 574, 620, 609), (616, 600, 609, 620), (539, 621, 554, 553), (147, 146, 601, 552), (552, 601, 600, 616), (574, 144, 617, 620), (555, 616, 620, 617), (142, 622, 618, 143), (150, 587, 618, 622), (618, 617, 144, 143), (17, 194, 468, 112), (107, 111, 489, 475), (475, 489, 114, 113), (468, 476, 113, 112), (467, 472, 476, 468), (623, 624, 625, 626), (627, 628, 624, 623), (626, 625, 629, 630), (630, 629, 391, 390), (631, 632, 628, 627), (632, 633, 634, 628), (624, 635, 636, 625), (628, 634, 635, 624), (625, 636, 637, 629), (629, 637, 399, 391), (622, 638, 151, 150), (639, 640, 641, 642), (186, 643, 644, 645), (163, 646, 647, 159), (151, 648, 649, 152), (650, 651, 652, 185), (653, 654, 655, 156), (656, 657, 640, 639), (157, 658, 659, 660), (156, 173, 176, 653), (166, 165, 180, 167), (653, 176, 160, 159), (153, 166, 174, 661), (163, 162, 662, 642), (642, 662, 178, 639), (639, 178, 177, 656), (656, 177, 181, 663), (663, 181, 164, 152), (174, 173, 156, 661), (165, 164, 181, 180), (180, 179, 168, 167), (179, 175, 169, 168), (176, 173, 172), (178, 662, 175, 179), (662, 162, 161, 175), (664, 665, 657, 666), (664, 666, 649, 648), (665, 644, 640, 657), (644, 643, 641, 640), (643, 652, 646, 641), (652, 651, 647, 646), (651, 659, 654, 647), (659, 658, 655, 654), (667, 665, 664, 638), (660, 659, 651, 650), (663, 666, 657, 656), (159, 647, 654, 653), (638, 664, 648, 151), (185, 652, 643, 186), (156, 655, 658, 157), (152, 649, 666, 663), (642, 641, 646, 163), (645, 644, 665, 667), (153, 661, 155), (661, 156, 155), (607, 668, 669, 602), (599, 670, 671, 608), (564, 672, 668, 607), (567, 673, 674, 565), (602, 669, 670, 599), (571, 675, 673, 567), (610, 676, 675, 571), (565, 674, 677, 563), (608, 671, 676, 610), (563, 677, 672, 564), (621, 539, 513), (554, 621, 538, 615), (469, 471, 109), (148, 147, 554, 615), (538, 537, 550, 615), (538, 621, 513, 517), (517, 513, 127, 126), (135, 579, 678, 136), (136, 678, 679, 590), (680, 681, 682, 683), (590, 679, 187, 191), (584, 585, 684, 685), (678, 686, 687, 679), (679, 687, 188, 187), (579, 580, 686, 678), (582, 583, 688, 689), (686, 690, 691, 687), (687, 691, 692, 188), (580, 581, 690, 686), (581, 582, 689, 690), (689, 688, 681, 680), (690, 689, 680, 691), (691, 680, 683, 692), (583, 584, 685, 688), (688, 685, 693, 681), (685, 684, 694, 693), (684, 695, 696, 694), (585, 697, 695, 684), (526, 631, 627, 527), (533, 630, 390, 275), (531, 626, 630, 533), (527, 627, 623, 530), (530, 623, 626, 531), (667, 189, 698, 645), (185, 184, 699, 650), (645, 698, 182, 186), (650, 699, 700, 660), (698, 189, 701, 182), (142, 190, 189, 622), (638, 622, 189, 667), (682, 702, 701, 683), (703, 700, 699, 184), (701, 702, 183, 182), (702, 703, 184, 183), (681, 703, 702, 682), (660, 700, 158, 157), (158, 700, 693, 526), (693, 700, 703, 681), (683, 701, 189, 692), (188, 692, 189), (631, 526, 693, 694), (694, 696, 632, 631), (344, 704, 697, 585), (704, 344, 343, 459)])
me_japones.polygons.foreach_set('use_smooth', [True] * 670)
me_japones.use_remesh_preserve_volume = False
me_japones.use_remesh_preserve_attributes = False
me_japones.use_mirror_vertex_groups = False
me_japones.update()

# ---- objects
ob_olhos = bpy.data.objects.new('OLHOS', me_olhos)
ob_japones = bpy.data.objects.new('JAPONES', me_japones)
ob_lamp = bpy.data.objects.new('Lamp', light_lamp)
ob_camera = bpy.data.objects.new('Camera', cam_camera)

# ---- transforms, parenting, visibility, modifiers, constraints
ob_olhos.location = (0.0, 0.0, 0.0)
ob_olhos.rotation_euler = (1.571, -0.0, 0.0)
ob_olhos.lineart.crease_threshold = 0.0
ob_japones.location = (0.0, 0.0, 0.0)
ob_japones.rotation_euler = (1.571, -0.0, 0.0)
ob_japones.lineart.crease_threshold = 0.0
_m = ob_japones.modifiers.new('Subsurf', 'SUBSURF')
_m.uv_smooth = 'PRESERVE_CORNERS'
_m.quality = 2
_m.levels = 2
_m.show_only_control_edges = False
ob_lamp.location = (4.076, 1.005, 5.904)
ob_lamp.rotation_euler = (0.6503, 0.05522, 1.866)
ob_lamp.lock_rotations_4d = False
ob_lamp.empty_display_type = 'ARROWS'
ob_lamp.color = (0.0, 0.0, 0.0, 0.0)
ob_lamp.lineart.crease_threshold = 0.0
ob_camera.location = (7.481, -6.508, 5.344)
ob_camera.rotation_euler = (1.109, 0.0, 0.8149)
ob_camera.lock_rotations_4d = False
ob_camera.empty_display_type = 'ARROWS'
ob_camera.color = (0.0, 0.0, 0.0, 0.0)
ob_camera.display_type = 'WIRE'
ob_camera.lineart.crease_threshold = 0.0

# ---- collection membership
col_collection_1.objects.link(ob_olhos)
col_collection_1.objects.link(ob_japones)
col_collection_1.objects.link(ob_lamp)
col_collection_1.objects.link(ob_camera)

# ---- scene / render settings (as saved in the file)
scene.camera = ob_camera
scene.frame_start = 1; scene.frame_end = 250; scene.frame_set(1)
scene.render.engine = 'BLENDER_EEVEE_NEXT'
scene.render.resolution_percentage = 50
scene.render.dither_intensity = 0.0
scene.cycles.use_denoising = False
scene.cycles.samples = 128
scene.cycles.sampling_pattern = 'TABULATED_SOBOL'
scene.cycles.use_adaptive_sampling = False
scene.cycles.use_light_tree = False
scene.cycles.blur_glossy = 0.0
scene.cycles.sample_clamp_indirect = 0.0
scene.view_settings.view_transform = 'Standard'
bpy.context.view_layer.update()
